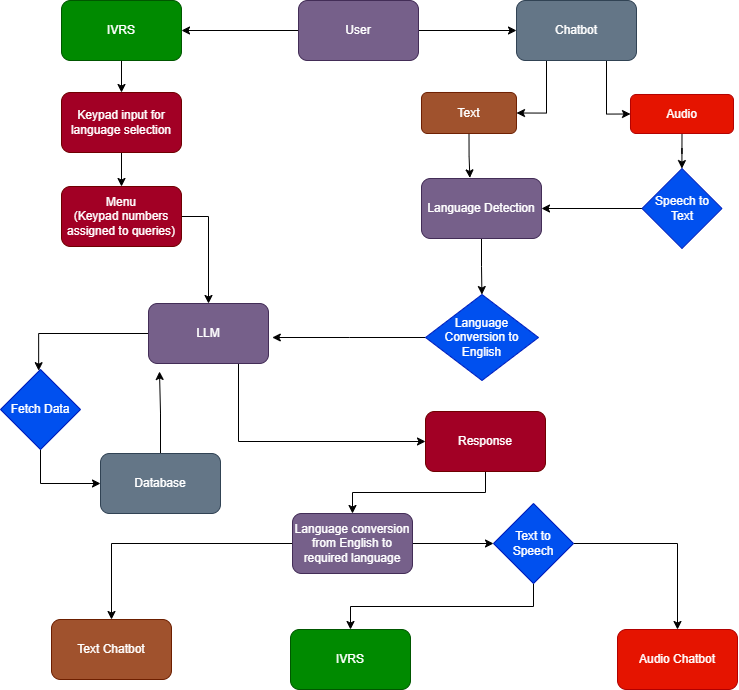

The diagram above was exported from draw.io. Its source (the exported page's mxGraphModel, read from the mxfile embedded in the PNG):
<mxGraphModel dx="1134" dy="606" grid="0" gridSize="10" guides="1" tooltips="1" connect="1" arrows="1" fold="1" page="1" pageScale="1" pageWidth="827" pageHeight="1169" background="#ffffff" math="0" shadow="0">
  <root>
    <mxCell id="WIyWlLk6GJQsqaUBKTNV-0" />
    <mxCell id="WIyWlLk6GJQsqaUBKTNV-1" parent="WIyWlLk6GJQsqaUBKTNV-0" />
    <mxCell id="_76O4boSLjJPSXhLhjUQ-57" style="edgeStyle=orthogonalEdgeStyle;rounded=0;orthogonalLoop=1;jettySize=auto;html=1;exitX=1;exitY=0.5;exitDx=0;exitDy=0;" parent="WIyWlLk6GJQsqaUBKTNV-1" source="_76O4boSLjJPSXhLhjUQ-0" target="_76O4boSLjJPSXhLhjUQ-2" edge="1">
      <mxGeometry relative="1" as="geometry" />
    </mxCell>
    <mxCell id="_76O4boSLjJPSXhLhjUQ-60" style="edgeStyle=orthogonalEdgeStyle;rounded=0;orthogonalLoop=1;jettySize=auto;html=1;exitX=0;exitY=0.5;exitDx=0;exitDy=0;entryX=1;entryY=0.5;entryDx=0;entryDy=0;" parent="WIyWlLk6GJQsqaUBKTNV-1" source="_76O4boSLjJPSXhLhjUQ-0" target="_76O4boSLjJPSXhLhjUQ-1" edge="1">
      <mxGeometry relative="1" as="geometry" />
    </mxCell>
    <mxCell id="_76O4boSLjJPSXhLhjUQ-0" value="User" style="rounded=1;whiteSpace=wrap;html=1;fillColor=#76608a;strokeColor=#432D57;fontColor=#ffffff;" parent="WIyWlLk6GJQsqaUBKTNV-1" vertex="1">
      <mxGeometry x="337" y="6" width="120" height="60" as="geometry" />
    </mxCell>
    <mxCell id="_76O4boSLjJPSXhLhjUQ-43" style="edgeStyle=orthogonalEdgeStyle;rounded=0;orthogonalLoop=1;jettySize=auto;html=1;exitX=0.5;exitY=1;exitDx=0;exitDy=0;entryX=0.5;entryY=0;entryDx=0;entryDy=0;" parent="WIyWlLk6GJQsqaUBKTNV-1" source="_76O4boSLjJPSXhLhjUQ-1" target="_76O4boSLjJPSXhLhjUQ-3" edge="1">
      <mxGeometry relative="1" as="geometry" />
    </mxCell>
    <mxCell id="_76O4boSLjJPSXhLhjUQ-1" value="IVRS" style="rounded=1;whiteSpace=wrap;html=1;fillColor=#008a00;strokeColor=#005700;fontColor=#ffffff;" parent="WIyWlLk6GJQsqaUBKTNV-1" vertex="1">
      <mxGeometry x="100" y="6" width="120" height="60" as="geometry" />
    </mxCell>
    <mxCell id="_76O4boSLjJPSXhLhjUQ-58" style="edgeStyle=orthogonalEdgeStyle;rounded=0;orthogonalLoop=1;jettySize=auto;html=1;exitX=0.25;exitY=1;exitDx=0;exitDy=0;entryX=1;entryY=0.5;entryDx=0;entryDy=0;" parent="WIyWlLk6GJQsqaUBKTNV-1" source="_76O4boSLjJPSXhLhjUQ-2" target="_76O4boSLjJPSXhLhjUQ-10" edge="1">
      <mxGeometry relative="1" as="geometry" />
    </mxCell>
    <mxCell id="_76O4boSLjJPSXhLhjUQ-59" style="edgeStyle=orthogonalEdgeStyle;rounded=0;orthogonalLoop=1;jettySize=auto;html=1;exitX=0.75;exitY=1;exitDx=0;exitDy=0;entryX=0;entryY=0.5;entryDx=0;entryDy=0;" parent="WIyWlLk6GJQsqaUBKTNV-1" source="_76O4boSLjJPSXhLhjUQ-2" target="_76O4boSLjJPSXhLhjUQ-9" edge="1">
      <mxGeometry relative="1" as="geometry" />
    </mxCell>
    <mxCell id="_76O4boSLjJPSXhLhjUQ-2" value="Chatbot" style="rounded=1;whiteSpace=wrap;html=1;fillColor=#647687;strokeColor=#314354;fontColor=#ffffff;" parent="WIyWlLk6GJQsqaUBKTNV-1" vertex="1">
      <mxGeometry x="555" y="6" width="120" height="60" as="geometry" />
    </mxCell>
    <mxCell id="_76O4boSLjJPSXhLhjUQ-78" style="edgeStyle=orthogonalEdgeStyle;rounded=0;orthogonalLoop=1;jettySize=auto;html=1;exitX=0.5;exitY=1;exitDx=0;exitDy=0;entryX=0.5;entryY=0;entryDx=0;entryDy=0;" parent="WIyWlLk6GJQsqaUBKTNV-1" source="_76O4boSLjJPSXhLhjUQ-3" target="_76O4boSLjJPSXhLhjUQ-13" edge="1">
      <mxGeometry relative="1" as="geometry" />
    </mxCell>
    <mxCell id="_76O4boSLjJPSXhLhjUQ-3" value="Keypad input for language selection" style="rounded=1;whiteSpace=wrap;html=1;fillColor=#a20025;strokeColor=#6F0000;fontColor=#ffffff;" parent="WIyWlLk6GJQsqaUBKTNV-1" vertex="1">
      <mxGeometry x="100" y="98" width="120" height="60" as="geometry" />
    </mxCell>
    <mxCell id="_76O4boSLjJPSXhLhjUQ-80" style="edgeStyle=orthogonalEdgeStyle;rounded=0;orthogonalLoop=1;jettySize=auto;html=1;exitX=0;exitY=0.5;exitDx=0;exitDy=0;" parent="WIyWlLk6GJQsqaUBKTNV-1" source="_76O4boSLjJPSXhLhjUQ-6" edge="1">
      <mxGeometry relative="1" as="geometry">
        <mxPoint x="310.79998779296875" y="343" as="targetPoint" />
      </mxGeometry>
    </mxCell>
    <mxCell id="_76O4boSLjJPSXhLhjUQ-6" value="Language Conversion to English" style="rhombus;whiteSpace=wrap;html=1;fillColor=#0050ef;fontColor=#ffffff;strokeColor=#001DBC;" parent="WIyWlLk6GJQsqaUBKTNV-1" vertex="1">
      <mxGeometry x="464" y="300" width="113" height="86" as="geometry" />
    </mxCell>
    <mxCell id="_76O4boSLjJPSXhLhjUQ-75" style="edgeStyle=orthogonalEdgeStyle;rounded=0;orthogonalLoop=1;jettySize=auto;html=1;exitX=0.5;exitY=1;exitDx=0;exitDy=0;entryX=0.5;entryY=0;entryDx=0;entryDy=0;" parent="WIyWlLk6GJQsqaUBKTNV-1" source="_76O4boSLjJPSXhLhjUQ-7" target="_76O4boSLjJPSXhLhjUQ-33" edge="1">
      <mxGeometry relative="1" as="geometry" />
    </mxCell>
    <mxCell id="_76O4boSLjJPSXhLhjUQ-81" style="edgeStyle=orthogonalEdgeStyle;rounded=0;orthogonalLoop=1;jettySize=auto;html=1;exitX=1;exitY=0.5;exitDx=0;exitDy=0;entryX=0.5;entryY=0;entryDx=0;entryDy=0;" parent="WIyWlLk6GJQsqaUBKTNV-1" source="_76O4boSLjJPSXhLhjUQ-7" target="_76O4boSLjJPSXhLhjUQ-34" edge="1">
      <mxGeometry relative="1" as="geometry" />
    </mxCell>
    <mxCell id="_76O4boSLjJPSXhLhjUQ-7" value="Text to Speech" style="rhombus;whiteSpace=wrap;html=1;fillColor=#0050ef;strokeColor=#001DBC;fontColor=#ffffff;" parent="WIyWlLk6GJQsqaUBKTNV-1" vertex="1">
      <mxGeometry x="532" y="509" width="80" height="80" as="geometry" />
    </mxCell>
    <mxCell id="_76O4boSLjJPSXhLhjUQ-49" style="edgeStyle=orthogonalEdgeStyle;rounded=0;orthogonalLoop=1;jettySize=auto;html=1;exitX=0.5;exitY=1;exitDx=0;exitDy=0;" parent="WIyWlLk6GJQsqaUBKTNV-1" source="_76O4boSLjJPSXhLhjUQ-9" target="_76O4boSLjJPSXhLhjUQ-11" edge="1">
      <mxGeometry relative="1" as="geometry" />
    </mxCell>
    <mxCell id="_76O4boSLjJPSXhLhjUQ-9" value="Audio" style="rounded=1;whiteSpace=wrap;html=1;fillColor=#e51400;strokeColor=#B20000;fontColor=#ffffff;" parent="WIyWlLk6GJQsqaUBKTNV-1" vertex="1">
      <mxGeometry x="669" y="100" width="103" height="39" as="geometry" />
    </mxCell>
    <mxCell id="_76O4boSLjJPSXhLhjUQ-77" style="edgeStyle=orthogonalEdgeStyle;rounded=0;orthogonalLoop=1;jettySize=auto;html=1;exitX=0.5;exitY=1;exitDx=0;exitDy=0;entryX=0.403;entryY=-0.01;entryDx=0;entryDy=0;entryPerimeter=0;" parent="WIyWlLk6GJQsqaUBKTNV-1" source="_76O4boSLjJPSXhLhjUQ-10" target="_76O4boSLjJPSXhLhjUQ-12" edge="1">
      <mxGeometry relative="1" as="geometry" />
    </mxCell>
    <mxCell id="_76O4boSLjJPSXhLhjUQ-10" value="Text" style="rounded=1;whiteSpace=wrap;html=1;fillColor=#a0522d;strokeColor=#6D1F00;fontColor=#ffffff;" parent="WIyWlLk6GJQsqaUBKTNV-1" vertex="1">
      <mxGeometry x="460" y="98" width="95" height="41" as="geometry" />
    </mxCell>
    <mxCell id="_76O4boSLjJPSXhLhjUQ-64" style="edgeStyle=orthogonalEdgeStyle;rounded=0;orthogonalLoop=1;jettySize=auto;html=1;exitX=0;exitY=0.5;exitDx=0;exitDy=0;entryX=1;entryY=0.5;entryDx=0;entryDy=0;" parent="WIyWlLk6GJQsqaUBKTNV-1" source="_76O4boSLjJPSXhLhjUQ-11" target="_76O4boSLjJPSXhLhjUQ-12" edge="1">
      <mxGeometry relative="1" as="geometry" />
    </mxCell>
    <mxCell id="_76O4boSLjJPSXhLhjUQ-11" value="Speech to Text" style="rhombus;whiteSpace=wrap;html=1;fillColor=#0050ef;strokeColor=#001DBC;fontColor=#ffffff;" parent="WIyWlLk6GJQsqaUBKTNV-1" vertex="1">
      <mxGeometry x="680.5" y="174" width="80" height="80" as="geometry" />
    </mxCell>
    <mxCell id="_76O4boSLjJPSXhLhjUQ-51" style="edgeStyle=orthogonalEdgeStyle;rounded=0;orthogonalLoop=1;jettySize=auto;html=1;exitX=0.5;exitY=1;exitDx=0;exitDy=0;" parent="WIyWlLk6GJQsqaUBKTNV-1" source="_76O4boSLjJPSXhLhjUQ-12" target="_76O4boSLjJPSXhLhjUQ-6" edge="1">
      <mxGeometry relative="1" as="geometry" />
    </mxCell>
    <mxCell id="_76O4boSLjJPSXhLhjUQ-12" value="Language Detection" style="rounded=1;whiteSpace=wrap;html=1;fillColor=#76608a;strokeColor=#432D57;fontColor=#ffffff;" parent="WIyWlLk6GJQsqaUBKTNV-1" vertex="1">
      <mxGeometry x="460" y="184" width="120" height="60" as="geometry" />
    </mxCell>
    <mxCell id="_76O4boSLjJPSXhLhjUQ-79" style="edgeStyle=orthogonalEdgeStyle;rounded=0;orthogonalLoop=1;jettySize=auto;html=1;exitX=1;exitY=0.5;exitDx=0;exitDy=0;entryX=0.5;entryY=0;entryDx=0;entryDy=0;" parent="WIyWlLk6GJQsqaUBKTNV-1" source="_76O4boSLjJPSXhLhjUQ-13" target="_76O4boSLjJPSXhLhjUQ-19" edge="1">
      <mxGeometry relative="1" as="geometry" />
    </mxCell>
    <mxCell id="_76O4boSLjJPSXhLhjUQ-13" value="Menu&lt;br&gt;(Keypad numbers assigned to queries)" style="rounded=1;whiteSpace=wrap;html=1;fillColor=#a20025;strokeColor=#6F0000;fontColor=#ffffff;" parent="WIyWlLk6GJQsqaUBKTNV-1" vertex="1">
      <mxGeometry x="100" y="192" width="120" height="60" as="geometry" />
    </mxCell>
    <mxCell id="_76O4boSLjJPSXhLhjUQ-67" style="edgeStyle=orthogonalEdgeStyle;rounded=0;orthogonalLoop=1;jettySize=auto;html=1;exitX=0;exitY=0.5;exitDx=0;exitDy=0;entryX=0.477;entryY=0.015;entryDx=0;entryDy=0;entryPerimeter=0;" parent="WIyWlLk6GJQsqaUBKTNV-1" source="_76O4boSLjJPSXhLhjUQ-19" target="_76O4boSLjJPSXhLhjUQ-22" edge="1">
      <mxGeometry relative="1" as="geometry" />
    </mxCell>
    <mxCell id="_76O4boSLjJPSXhLhjUQ-71" style="edgeStyle=orthogonalEdgeStyle;rounded=0;orthogonalLoop=1;jettySize=auto;html=1;exitX=0.75;exitY=1;exitDx=0;exitDy=0;entryX=0;entryY=0.5;entryDx=0;entryDy=0;" parent="WIyWlLk6GJQsqaUBKTNV-1" source="_76O4boSLjJPSXhLhjUQ-19" target="_76O4boSLjJPSXhLhjUQ-21" edge="1">
      <mxGeometry relative="1" as="geometry" />
    </mxCell>
    <mxCell id="_76O4boSLjJPSXhLhjUQ-19" value="LLM" style="rounded=1;whiteSpace=wrap;html=1;fillColor=#76608a;strokeColor=#432D57;fontColor=#ffffff;" parent="WIyWlLk6GJQsqaUBKTNV-1" vertex="1">
      <mxGeometry x="187" y="309" width="120" height="60" as="geometry" />
    </mxCell>
    <mxCell id="_76O4boSLjJPSXhLhjUQ-70" style="edgeStyle=orthogonalEdgeStyle;rounded=0;orthogonalLoop=1;jettySize=auto;html=1;exitX=0.5;exitY=0;exitDx=0;exitDy=0;" parent="WIyWlLk6GJQsqaUBKTNV-1" source="_76O4boSLjJPSXhLhjUQ-20" edge="1">
      <mxGeometry relative="1" as="geometry">
        <mxPoint x="198" y="376.9999694824219" as="targetPoint" />
      </mxGeometry>
    </mxCell>
    <mxCell id="_76O4boSLjJPSXhLhjUQ-20" value="Database" style="rounded=1;whiteSpace=wrap;html=1;fillColor=#647687;strokeColor=#314354;fontColor=#ffffff;" parent="WIyWlLk6GJQsqaUBKTNV-1" vertex="1">
      <mxGeometry x="139" y="459" width="120" height="60" as="geometry" />
    </mxCell>
    <mxCell id="_76O4boSLjJPSXhLhjUQ-72" style="edgeStyle=orthogonalEdgeStyle;rounded=0;orthogonalLoop=1;jettySize=auto;html=1;exitX=0.5;exitY=1;exitDx=0;exitDy=0;entryX=0.5;entryY=0;entryDx=0;entryDy=0;" parent="WIyWlLk6GJQsqaUBKTNV-1" source="_76O4boSLjJPSXhLhjUQ-21" target="_76O4boSLjJPSXhLhjUQ-28" edge="1">
      <mxGeometry relative="1" as="geometry" />
    </mxCell>
    <mxCell id="_76O4boSLjJPSXhLhjUQ-21" value="Response" style="rounded=1;whiteSpace=wrap;html=1;fillColor=#a20025;strokeColor=#6F0000;fontColor=#ffffff;" parent="WIyWlLk6GJQsqaUBKTNV-1" vertex="1">
      <mxGeometry x="464" y="417" width="120" height="60" as="geometry" />
    </mxCell>
    <mxCell id="_76O4boSLjJPSXhLhjUQ-68" style="edgeStyle=orthogonalEdgeStyle;rounded=0;orthogonalLoop=1;jettySize=auto;html=1;exitX=0.5;exitY=1;exitDx=0;exitDy=0;entryX=0;entryY=0.5;entryDx=0;entryDy=0;" parent="WIyWlLk6GJQsqaUBKTNV-1" source="_76O4boSLjJPSXhLhjUQ-22" target="_76O4boSLjJPSXhLhjUQ-20" edge="1">
      <mxGeometry relative="1" as="geometry" />
    </mxCell>
    <mxCell id="_76O4boSLjJPSXhLhjUQ-22" value="Fetch Data" style="rhombus;whiteSpace=wrap;html=1;fillColor=#0050ef;strokeColor=#001DBC;fontColor=#ffffff;" parent="WIyWlLk6GJQsqaUBKTNV-1" vertex="1">
      <mxGeometry x="39" y="375" width="80" height="80" as="geometry" />
    </mxCell>
    <mxCell id="_76O4boSLjJPSXhLhjUQ-39" style="edgeStyle=orthogonalEdgeStyle;rounded=0;orthogonalLoop=1;jettySize=auto;html=1;exitX=0;exitY=0.5;exitDx=0;exitDy=0;entryX=0.5;entryY=0;entryDx=0;entryDy=0;" parent="WIyWlLk6GJQsqaUBKTNV-1" source="_76O4boSLjJPSXhLhjUQ-28" target="_76O4boSLjJPSXhLhjUQ-30" edge="1">
      <mxGeometry relative="1" as="geometry" />
    </mxCell>
    <mxCell id="_76O4boSLjJPSXhLhjUQ-73" style="edgeStyle=orthogonalEdgeStyle;rounded=0;orthogonalLoop=1;jettySize=auto;html=1;exitX=1;exitY=0.5;exitDx=0;exitDy=0;entryX=0;entryY=0.5;entryDx=0;entryDy=0;" parent="WIyWlLk6GJQsqaUBKTNV-1" source="_76O4boSLjJPSXhLhjUQ-28" target="_76O4boSLjJPSXhLhjUQ-7" edge="1">
      <mxGeometry relative="1" as="geometry" />
    </mxCell>
    <mxCell id="_76O4boSLjJPSXhLhjUQ-28" value="Language conversion from English to required language" style="rounded=1;whiteSpace=wrap;html=1;fillColor=#76608a;strokeColor=#432D57;fontColor=#ffffff;" parent="WIyWlLk6GJQsqaUBKTNV-1" vertex="1">
      <mxGeometry x="331" y="519" width="120" height="60" as="geometry" />
    </mxCell>
    <mxCell id="_76O4boSLjJPSXhLhjUQ-30" value="Text Chatbot" style="rounded=1;whiteSpace=wrap;html=1;fillColor=#a0522d;strokeColor=#6D1F00;fontColor=#ffffff;" parent="WIyWlLk6GJQsqaUBKTNV-1" vertex="1">
      <mxGeometry x="90" y="625" width="120" height="60" as="geometry" />
    </mxCell>
    <mxCell id="_76O4boSLjJPSXhLhjUQ-33" value="IVRS" style="rounded=1;whiteSpace=wrap;html=1;fillColor=#008a00;strokeColor=#005700;fontColor=#ffffff;" parent="WIyWlLk6GJQsqaUBKTNV-1" vertex="1">
      <mxGeometry x="329" y="635" width="120" height="60" as="geometry" />
    </mxCell>
    <mxCell id="_76O4boSLjJPSXhLhjUQ-34" value="Audio Chatbot" style="rounded=1;whiteSpace=wrap;html=1;fillColor=#e51400;strokeColor=#B20000;fontColor=#ffffff;" parent="WIyWlLk6GJQsqaUBKTNV-1" vertex="1">
      <mxGeometry x="656" y="635" width="120" height="60" as="geometry" />
    </mxCell>
  </root>
</mxGraphModel>